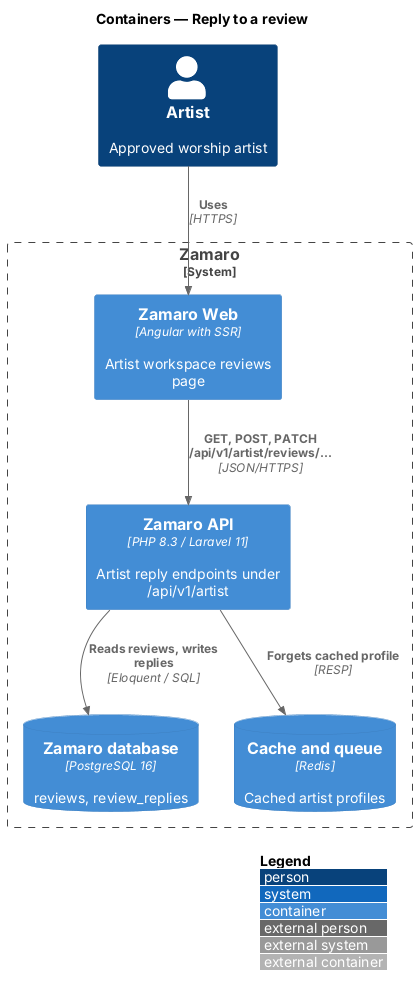

The diagram above was rendered by PlantUML. Its source (embedded in the PNG):
@startuml
!include <C4/C4_Container>
LAYOUT_WITH_LEGEND()
title Containers — Reply to a review

Person(artist, "Artist", "Approved worship artist")
System_Boundary(zamaro, "Zamaro") {
  Container(web, "Zamaro Web", "Angular with SSR", "Artist workspace reviews page")
  Container(api, "Zamaro API", "PHP 8.3 / Laravel 11", "Artist reply endpoints under /api/v1/artist")
  ContainerDb(db, "Zamaro database", "PostgreSQL 16", "reviews, review_replies")
  ContainerDb(cache, "Cache and queue", "Redis", "Cached artist profiles")
}
Rel(artist, web, "Uses", "HTTPS")
Rel(web, api, "GET, POST, PATCH /api/v1/artist/reviews/...", "JSON/HTTPS")
Rel(api, db, "Reads reviews, writes replies", "Eloquent / SQL")
Rel(api, cache, "Forgets cached profile", "RESP")
@enduml